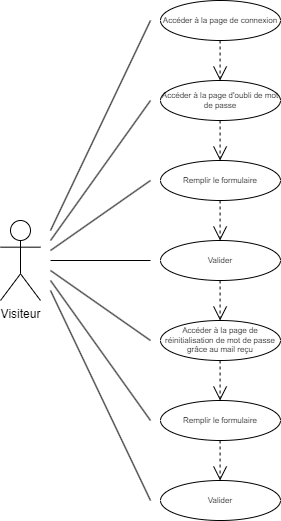

The diagram above was exported from draw.io. Its source (the exported page's mxGraphModel, read from the mxfile embedded in the PNG):
<mxGraphModel dx="1518" dy="636" grid="1" gridSize="10" guides="1" tooltips="1" connect="1" arrows="1" fold="1" page="1" pageScale="1" pageWidth="827" pageHeight="1169" math="0" shadow="0">
  <root>
    <mxCell id="0" />
    <mxCell id="1" parent="0" />
    <mxCell id="Dp5bT88WJsI-OwsTBixu-13" value="Visiteur" style="shape=umlActor;verticalLabelPosition=bottom;verticalAlign=top;html=1;outlineConnect=0;" vertex="1" parent="1">
      <mxGeometry x="280" y="320" width="40" height="80" as="geometry" />
    </mxCell>
    <mxCell id="Dp5bT88WJsI-OwsTBixu-14" value="Accéder à la page d'oubli de mot de passe" style="ellipse;whiteSpace=wrap;html=1;fontSize=8;" vertex="1" parent="1">
      <mxGeometry x="440" y="180" width="120" height="40" as="geometry" />
    </mxCell>
    <mxCell id="Dp5bT88WJsI-OwsTBixu-15" value="Remplir le formulaire" style="ellipse;whiteSpace=wrap;html=1;fontSize=8;" vertex="1" parent="1">
      <mxGeometry x="440" y="260" width="120" height="40" as="geometry" />
    </mxCell>
    <mxCell id="Dp5bT88WJsI-OwsTBixu-16" value="" style="endArrow=none;html=1;rounded=0;" edge="1" parent="1">
      <mxGeometry relative="1" as="geometry">
        <mxPoint x="330" y="350" as="sourcePoint" />
        <mxPoint x="430" y="280" as="targetPoint" />
      </mxGeometry>
    </mxCell>
    <mxCell id="Dp5bT88WJsI-OwsTBixu-17" value="" style="endArrow=none;html=1;rounded=0;" edge="1" parent="1">
      <mxGeometry relative="1" as="geometry">
        <mxPoint x="330" y="370" as="sourcePoint" />
        <mxPoint x="430" y="440" as="targetPoint" />
      </mxGeometry>
    </mxCell>
    <mxCell id="Dp5bT88WJsI-OwsTBixu-18" value="" style="endArrow=none;html=1;rounded=0;" edge="1" parent="1">
      <mxGeometry relative="1" as="geometry">
        <mxPoint x="330" y="360" as="sourcePoint" />
        <mxPoint x="430" y="360" as="targetPoint" />
      </mxGeometry>
    </mxCell>
    <mxCell id="Dp5bT88WJsI-OwsTBixu-19" value="" style="endArrow=open;endSize=12;dashed=1;html=1;rounded=0;fontSize=8;entryX=0.5;entryY=0;entryDx=0;entryDy=0;exitX=0.5;exitY=1;exitDx=0;exitDy=0;" edge="1" parent="1">
      <mxGeometry width="160" relative="1" as="geometry">
        <mxPoint x="499.58" y="220" as="sourcePoint" />
        <mxPoint x="499.58" y="260" as="targetPoint" />
      </mxGeometry>
    </mxCell>
    <mxCell id="Dp5bT88WJsI-OwsTBixu-20" value="Accéder à la page de connexion" style="ellipse;whiteSpace=wrap;html=1;fontSize=8;" vertex="1" parent="1">
      <mxGeometry x="440" y="100" width="120" height="40" as="geometry" />
    </mxCell>
    <mxCell id="Dp5bT88WJsI-OwsTBixu-21" value="" style="endArrow=open;endSize=12;dashed=1;html=1;rounded=0;fontSize=8;entryX=0.5;entryY=0;entryDx=0;entryDy=0;exitX=0.5;exitY=1;exitDx=0;exitDy=0;" edge="1" parent="1">
      <mxGeometry width="160" relative="1" as="geometry">
        <mxPoint x="499.58" y="140" as="sourcePoint" />
        <mxPoint x="499.58" y="180" as="targetPoint" />
      </mxGeometry>
    </mxCell>
    <mxCell id="Dp5bT88WJsI-OwsTBixu-22" value="Valider" style="ellipse;whiteSpace=wrap;html=1;fontSize=8;" vertex="1" parent="1">
      <mxGeometry x="440" y="340" width="120" height="40" as="geometry" />
    </mxCell>
    <mxCell id="Dp5bT88WJsI-OwsTBixu-23" value="" style="endArrow=open;endSize=12;dashed=1;html=1;rounded=0;fontSize=8;entryX=0.5;entryY=0;entryDx=0;entryDy=0;exitX=0.5;exitY=1;exitDx=0;exitDy=0;" edge="1" parent="1">
      <mxGeometry width="160" relative="1" as="geometry">
        <mxPoint x="499.58" y="300" as="sourcePoint" />
        <mxPoint x="499.58" y="340" as="targetPoint" />
      </mxGeometry>
    </mxCell>
    <mxCell id="Dp5bT88WJsI-OwsTBixu-24" value="Accéder à la page de réinitialisation de mot de passe grâce au mail reçu" style="ellipse;whiteSpace=wrap;html=1;fontSize=8;" vertex="1" parent="1">
      <mxGeometry x="440" y="420" width="120" height="40" as="geometry" />
    </mxCell>
    <mxCell id="Dp5bT88WJsI-OwsTBixu-25" value="" style="endArrow=open;endSize=12;dashed=1;html=1;rounded=0;fontSize=8;entryX=0.5;entryY=0;entryDx=0;entryDy=0;exitX=0.5;exitY=1;exitDx=0;exitDy=0;" edge="1" parent="1">
      <mxGeometry width="160" relative="1" as="geometry">
        <mxPoint x="499.58" y="380" as="sourcePoint" />
        <mxPoint x="499.58" y="420" as="targetPoint" />
      </mxGeometry>
    </mxCell>
    <mxCell id="Dp5bT88WJsI-OwsTBixu-26" value="Remplir le formulaire" style="ellipse;whiteSpace=wrap;html=1;fontSize=8;" vertex="1" parent="1">
      <mxGeometry x="440" y="500" width="120" height="40" as="geometry" />
    </mxCell>
    <mxCell id="Dp5bT88WJsI-OwsTBixu-27" value="" style="endArrow=open;endSize=12;dashed=1;html=1;rounded=0;fontSize=8;entryX=0.5;entryY=0;entryDx=0;entryDy=0;exitX=0.5;exitY=1;exitDx=0;exitDy=0;" edge="1" parent="1">
      <mxGeometry width="160" relative="1" as="geometry">
        <mxPoint x="499.58" y="460" as="sourcePoint" />
        <mxPoint x="499.58" y="500" as="targetPoint" />
      </mxGeometry>
    </mxCell>
    <mxCell id="Dp5bT88WJsI-OwsTBixu-28" value="Valider" style="ellipse;whiteSpace=wrap;html=1;fontSize=8;" vertex="1" parent="1">
      <mxGeometry x="440" y="580" width="120" height="40" as="geometry" />
    </mxCell>
    <mxCell id="Dp5bT88WJsI-OwsTBixu-29" value="" style="endArrow=open;endSize=12;dashed=1;html=1;rounded=0;fontSize=8;entryX=0.5;entryY=0;entryDx=0;entryDy=0;exitX=0.5;exitY=1;exitDx=0;exitDy=0;" edge="1" parent="1">
      <mxGeometry width="160" relative="1" as="geometry">
        <mxPoint x="499.58" y="540" as="sourcePoint" />
        <mxPoint x="499.58" y="580" as="targetPoint" />
      </mxGeometry>
    </mxCell>
    <mxCell id="Dp5bT88WJsI-OwsTBixu-30" value="" style="endArrow=none;html=1;rounded=0;" edge="1" parent="1">
      <mxGeometry relative="1" as="geometry">
        <mxPoint x="330" y="340" as="sourcePoint" />
        <mxPoint x="430" y="200" as="targetPoint" />
      </mxGeometry>
    </mxCell>
    <mxCell id="Dp5bT88WJsI-OwsTBixu-31" value="" style="endArrow=none;html=1;rounded=0;" edge="1" parent="1">
      <mxGeometry relative="1" as="geometry">
        <mxPoint x="330" y="330" as="sourcePoint" />
        <mxPoint x="430" y="120" as="targetPoint" />
      </mxGeometry>
    </mxCell>
    <mxCell id="Dp5bT88WJsI-OwsTBixu-32" value="" style="endArrow=none;html=1;rounded=0;" edge="1" parent="1">
      <mxGeometry relative="1" as="geometry">
        <mxPoint x="330" y="380" as="sourcePoint" />
        <mxPoint x="430" y="520" as="targetPoint" />
      </mxGeometry>
    </mxCell>
    <mxCell id="Dp5bT88WJsI-OwsTBixu-33" value="" style="endArrow=none;html=1;rounded=0;" edge="1" parent="1">
      <mxGeometry relative="1" as="geometry">
        <mxPoint x="330" y="390" as="sourcePoint" />
        <mxPoint x="430" y="600" as="targetPoint" />
      </mxGeometry>
    </mxCell>
  </root>
</mxGraphModel>